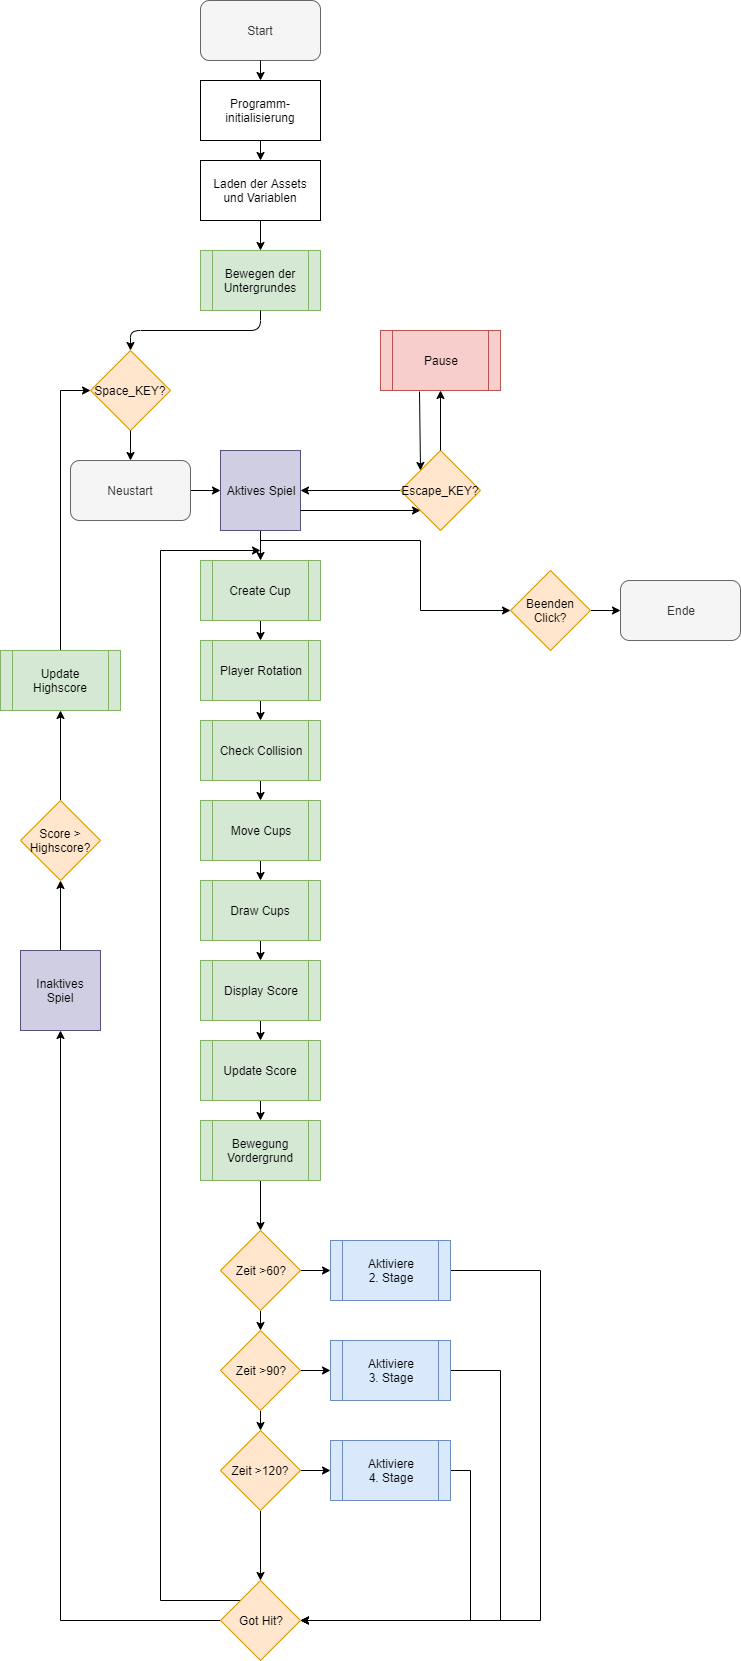

The diagram above was exported from draw.io. Its source (the exported page's mxGraphModel, read from the mxfile embedded in the PNG):
<mxGraphModel dx="1408" dy="771" grid="1" gridSize="10" guides="1" tooltips="1" connect="1" arrows="1" fold="1" page="1" pageScale="1" pageWidth="827" pageHeight="1169" background="none" math="0" shadow="0">
  <root>
    <mxCell id="0" />
    <mxCell id="1" parent="0" />
    <mxCell id="Q6fat15UTDqyh_brySyI-2" value="Start" style="rounded=1;whiteSpace=wrap;html=1;fillColor=#f5f5f5;strokeColor=#666666;fontColor=#333333;" parent="1" vertex="1">
      <mxGeometry x="280" y="10" width="120" height="60" as="geometry" />
    </mxCell>
    <mxCell id="Q6fat15UTDqyh_brySyI-3" value="Programm-initialisierung" style="rounded=0;whiteSpace=wrap;html=1;" parent="1" vertex="1">
      <mxGeometry x="280" y="90" width="120" height="60" as="geometry" />
    </mxCell>
    <mxCell id="Q6fat15UTDqyh_brySyI-4" value="Laden der Assets und Variablen" style="rounded=0;whiteSpace=wrap;html=1;" parent="1" vertex="1">
      <mxGeometry x="280" y="170" width="120" height="60" as="geometry" />
    </mxCell>
    <mxCell id="Q6fat15UTDqyh_brySyI-6" value="Pause" style="shape=process;whiteSpace=wrap;html=1;backgroundOutline=1;fillColor=#f8cecc;strokeColor=#b85450;" parent="1" vertex="1">
      <mxGeometry x="460" y="340" width="120" height="60" as="geometry" />
    </mxCell>
    <mxCell id="Kir7E6ANrU_Cxx0I29sZ-9" style="edgeStyle=orthogonalEdgeStyle;rounded=0;orthogonalLoop=1;jettySize=auto;html=1;exitX=0.5;exitY=1;exitDx=0;exitDy=0;entryX=0.5;entryY=0;entryDx=0;entryDy=0;" parent="1" source="Q6fat15UTDqyh_brySyI-7" target="Q6fat15UTDqyh_brySyI-28" edge="1">
      <mxGeometry relative="1" as="geometry" />
    </mxCell>
    <mxCell id="Q6fat15UTDqyh_brySyI-7" value="Create Cup" style="shape=process;whiteSpace=wrap;html=1;backgroundOutline=1;fillColor=#d5e8d4;strokeColor=#82b366;" parent="1" vertex="1">
      <mxGeometry x="280" y="570" width="120" height="60" as="geometry" />
    </mxCell>
    <mxCell id="Kir7E6ANrU_Cxx0I29sZ-8" style="edgeStyle=orthogonalEdgeStyle;rounded=0;orthogonalLoop=1;jettySize=auto;html=1;exitX=0.5;exitY=1;exitDx=0;exitDy=0;entryX=0.5;entryY=0;entryDx=0;entryDy=0;" parent="1" source="Q6fat15UTDqyh_brySyI-8" target="Q6fat15UTDqyh_brySyI-7" edge="1">
      <mxGeometry relative="1" as="geometry" />
    </mxCell>
    <mxCell id="Q6fat15UTDqyh_brySyI-8" value="Aktives Spiel" style="whiteSpace=wrap;html=1;aspect=fixed;fillColor=#d0cee2;strokeColor=#56517e;" parent="1" vertex="1">
      <mxGeometry x="300" y="460" width="80" height="80" as="geometry" />
    </mxCell>
    <mxCell id="Q6fat15UTDqyh_brySyI-10" value="" style="endArrow=classic;html=1;exitX=1;exitY=0.5;exitDx=0;exitDy=0;entryX=0;entryY=0.5;entryDx=0;entryDy=0;" parent="1" source="9zZTYxnOjqq1BHAR7Tk0-19" target="Q6fat15UTDqyh_brySyI-8" edge="1">
      <mxGeometry width="50" height="50" relative="1" as="geometry">
        <mxPoint x="270" y="500" as="sourcePoint" />
        <mxPoint x="300" y="500" as="targetPoint" />
      </mxGeometry>
    </mxCell>
    <mxCell id="Q6fat15UTDqyh_brySyI-11" value="" style="endArrow=classic;html=1;exitX=1;exitY=0.5;exitDx=0;exitDy=0;entryX=0.5;entryY=0;entryDx=0;entryDy=0;" parent="1" target="Q6fat15UTDqyh_brySyI-3" edge="1">
      <mxGeometry width="50" height="50" relative="1" as="geometry">
        <mxPoint x="340" y="70" as="sourcePoint" />
        <mxPoint x="420" y="100" as="targetPoint" />
      </mxGeometry>
    </mxCell>
    <mxCell id="Q6fat15UTDqyh_brySyI-12" value="" style="endArrow=classic;html=1;exitX=0.5;exitY=1;exitDx=0;exitDy=0;entryX=0.5;entryY=0;entryDx=0;entryDy=0;" parent="1" source="Q6fat15UTDqyh_brySyI-3" target="Q6fat15UTDqyh_brySyI-4" edge="1">
      <mxGeometry width="50" height="50" relative="1" as="geometry">
        <mxPoint x="350" y="80" as="sourcePoint" />
        <mxPoint x="350" y="100" as="targetPoint" />
      </mxGeometry>
    </mxCell>
    <mxCell id="Q6fat15UTDqyh_brySyI-13" value="" style="endArrow=classic;html=1;exitX=0.5;exitY=1;exitDx=0;exitDy=0;entryX=0.5;entryY=0;entryDx=0;entryDy=0;" parent="1" source="Q6fat15UTDqyh_brySyI-4" target="Q6fat15UTDqyh_brySyI-33" edge="1">
      <mxGeometry width="50" height="50" relative="1" as="geometry">
        <mxPoint x="350" y="160" as="sourcePoint" />
        <mxPoint x="340" y="260" as="targetPoint" />
      </mxGeometry>
    </mxCell>
    <mxCell id="Q6fat15UTDqyh_brySyI-14" value="" style="endArrow=classic;html=1;exitX=0.325;exitY=1.017;exitDx=0;exitDy=0;entryX=0;entryY=0;entryDx=0;entryDy=0;exitPerimeter=0;" parent="1" source="Q6fat15UTDqyh_brySyI-6" target="Q6fat15UTDqyh_brySyI-21" edge="1">
      <mxGeometry width="50" height="50" relative="1" as="geometry">
        <mxPoint x="300" y="260" as="sourcePoint" />
        <mxPoint x="380" y="290" as="targetPoint" />
      </mxGeometry>
    </mxCell>
    <mxCell id="Q6fat15UTDqyh_brySyI-16" value="Space_KEY?" style="rhombus;whiteSpace=wrap;html=1;fillColor=#ffe6cc;strokeColor=#d79b00;" parent="1" vertex="1">
      <mxGeometry x="170" y="360" width="80" height="80" as="geometry" />
    </mxCell>
    <mxCell id="Q6fat15UTDqyh_brySyI-19" value="" style="endArrow=classic;html=1;exitX=0.5;exitY=1;exitDx=0;exitDy=0;entryX=0.5;entryY=0;entryDx=0;entryDy=0;" parent="1" source="Q6fat15UTDqyh_brySyI-16" target="9zZTYxnOjqq1BHAR7Tk0-19" edge="1">
      <mxGeometry width="50" height="50" relative="1" as="geometry">
        <mxPoint x="350" y="240" as="sourcePoint" />
        <mxPoint x="210" y="470" as="targetPoint" />
      </mxGeometry>
    </mxCell>
    <mxCell id="Q6fat15UTDqyh_brySyI-20" value="" style="endArrow=classic;html=1;exitX=1;exitY=0.75;exitDx=0;exitDy=0;entryX=0;entryY=1;entryDx=0;entryDy=0;" parent="1" source="Q6fat15UTDqyh_brySyI-8" target="Q6fat15UTDqyh_brySyI-21" edge="1">
      <mxGeometry width="50" height="50" relative="1" as="geometry">
        <mxPoint x="440" y="400" as="sourcePoint" />
        <mxPoint x="480" y="400" as="targetPoint" />
      </mxGeometry>
    </mxCell>
    <mxCell id="Q6fat15UTDqyh_brySyI-27" value="" style="edgeStyle=orthogonalEdgeStyle;rounded=0;orthogonalLoop=1;jettySize=auto;html=1;entryX=1;entryY=0.5;entryDx=0;entryDy=0;" parent="1" source="Q6fat15UTDqyh_brySyI-21" target="Q6fat15UTDqyh_brySyI-8" edge="1">
      <mxGeometry relative="1" as="geometry">
        <mxPoint x="400" y="400" as="targetPoint" />
      </mxGeometry>
    </mxCell>
    <mxCell id="Q6fat15UTDqyh_brySyI-21" value="Escape_KEY?" style="rhombus;whiteSpace=wrap;html=1;fillColor=#ffe6cc;strokeColor=#d79b00;" parent="1" vertex="1">
      <mxGeometry x="480" y="460" width="80" height="80" as="geometry" />
    </mxCell>
    <mxCell id="Q6fat15UTDqyh_brySyI-24" value="" style="endArrow=classic;html=1;exitX=0.5;exitY=0;exitDx=0;exitDy=0;entryX=0.5;entryY=1;entryDx=0;entryDy=0;" parent="1" source="Q6fat15UTDqyh_brySyI-21" target="Q6fat15UTDqyh_brySyI-6" edge="1">
      <mxGeometry width="50" height="50" relative="1" as="geometry">
        <mxPoint x="390" y="430" as="sourcePoint" />
        <mxPoint x="520" y="290" as="targetPoint" />
      </mxGeometry>
    </mxCell>
    <mxCell id="Kir7E6ANrU_Cxx0I29sZ-10" style="edgeStyle=orthogonalEdgeStyle;rounded=0;orthogonalLoop=1;jettySize=auto;html=1;exitX=0.5;exitY=1;exitDx=0;exitDy=0;entryX=0.5;entryY=0;entryDx=0;entryDy=0;" parent="1" source="Q6fat15UTDqyh_brySyI-28" target="Q6fat15UTDqyh_brySyI-29" edge="1">
      <mxGeometry relative="1" as="geometry" />
    </mxCell>
    <mxCell id="Q6fat15UTDqyh_brySyI-28" value="Player Rotation" style="shape=process;whiteSpace=wrap;html=1;backgroundOutline=1;fillColor=#d5e8d4;strokeColor=#82b366;" parent="1" vertex="1">
      <mxGeometry x="280" y="650" width="120" height="60" as="geometry" />
    </mxCell>
    <mxCell id="Kir7E6ANrU_Cxx0I29sZ-11" style="edgeStyle=orthogonalEdgeStyle;rounded=0;orthogonalLoop=1;jettySize=auto;html=1;exitX=0.5;exitY=1;exitDx=0;exitDy=0;entryX=0.5;entryY=0;entryDx=0;entryDy=0;" parent="1" source="Q6fat15UTDqyh_brySyI-29" target="Q6fat15UTDqyh_brySyI-30" edge="1">
      <mxGeometry relative="1" as="geometry" />
    </mxCell>
    <mxCell id="Q6fat15UTDqyh_brySyI-29" value="Check Collision" style="shape=process;whiteSpace=wrap;html=1;backgroundOutline=1;fillColor=#d5e8d4;strokeColor=#82b366;" parent="1" vertex="1">
      <mxGeometry x="280" y="730" width="120" height="60" as="geometry" />
    </mxCell>
    <mxCell id="Kir7E6ANrU_Cxx0I29sZ-12" style="edgeStyle=orthogonalEdgeStyle;rounded=0;orthogonalLoop=1;jettySize=auto;html=1;exitX=0.5;exitY=1;exitDx=0;exitDy=0;entryX=0.5;entryY=0;entryDx=0;entryDy=0;" parent="1" source="Q6fat15UTDqyh_brySyI-30" target="Q6fat15UTDqyh_brySyI-31" edge="1">
      <mxGeometry relative="1" as="geometry" />
    </mxCell>
    <mxCell id="Q6fat15UTDqyh_brySyI-30" value="Move Cups" style="shape=process;whiteSpace=wrap;html=1;backgroundOutline=1;fillColor=#d5e8d4;strokeColor=#82b366;" parent="1" vertex="1">
      <mxGeometry x="280" y="810" width="120" height="60" as="geometry" />
    </mxCell>
    <mxCell id="Kir7E6ANrU_Cxx0I29sZ-13" style="edgeStyle=orthogonalEdgeStyle;rounded=0;orthogonalLoop=1;jettySize=auto;html=1;exitX=0.5;exitY=1;exitDx=0;exitDy=0;entryX=0.5;entryY=0;entryDx=0;entryDy=0;" parent="1" source="Q6fat15UTDqyh_brySyI-31" target="Q6fat15UTDqyh_brySyI-32" edge="1">
      <mxGeometry relative="1" as="geometry" />
    </mxCell>
    <mxCell id="Q6fat15UTDqyh_brySyI-31" value="Draw Cups" style="shape=process;whiteSpace=wrap;html=1;backgroundOutline=1;fillColor=#d5e8d4;strokeColor=#82b366;" parent="1" vertex="1">
      <mxGeometry x="280" y="890" width="120" height="60" as="geometry" />
    </mxCell>
    <mxCell id="Kir7E6ANrU_Cxx0I29sZ-14" style="edgeStyle=orthogonalEdgeStyle;rounded=0;orthogonalLoop=1;jettySize=auto;html=1;exitX=0.5;exitY=1;exitDx=0;exitDy=0;entryX=0.5;entryY=0;entryDx=0;entryDy=0;" parent="1" source="Q6fat15UTDqyh_brySyI-32" target="Kir7E6ANrU_Cxx0I29sZ-5" edge="1">
      <mxGeometry relative="1" as="geometry" />
    </mxCell>
    <mxCell id="Q6fat15UTDqyh_brySyI-32" value="Display Score" style="shape=process;whiteSpace=wrap;html=1;backgroundOutline=1;fillColor=#d5e8d4;strokeColor=#82b366;" parent="1" vertex="1">
      <mxGeometry x="280" y="970" width="120" height="60" as="geometry" />
    </mxCell>
    <mxCell id="Q6fat15UTDqyh_brySyI-33" value="Bewegen der Untergrundes" style="shape=process;whiteSpace=wrap;html=1;backgroundOutline=1;fillColor=#d5e8d4;strokeColor=#82b366;" parent="1" vertex="1">
      <mxGeometry x="280" y="260" width="120" height="60" as="geometry" />
    </mxCell>
    <mxCell id="Q6fat15UTDqyh_brySyI-35" value="" style="endArrow=classic;html=1;entryX=0.5;entryY=0;entryDx=0;entryDy=0;exitX=0.5;exitY=1;exitDx=0;exitDy=0;" parent="1" source="Q6fat15UTDqyh_brySyI-33" target="Q6fat15UTDqyh_brySyI-16" edge="1">
      <mxGeometry width="50" height="50" relative="1" as="geometry">
        <mxPoint x="340" y="320" as="sourcePoint" />
        <mxPoint x="350" y="270" as="targetPoint" />
        <Array as="points">
          <mxPoint x="340" y="340" />
          <mxPoint x="210" y="340" />
        </Array>
      </mxGeometry>
    </mxCell>
    <mxCell id="Kir7E6ANrU_Cxx0I29sZ-22" style="edgeStyle=orthogonalEdgeStyle;rounded=0;orthogonalLoop=1;jettySize=auto;html=1;exitX=0.5;exitY=0;exitDx=0;exitDy=0;entryX=0;entryY=0.5;entryDx=0;entryDy=0;" parent="1" source="Q6fat15UTDqyh_brySyI-36" target="Q6fat15UTDqyh_brySyI-16" edge="1">
      <mxGeometry relative="1" as="geometry" />
    </mxCell>
    <mxCell id="Q6fat15UTDqyh_brySyI-36" value="Update Highscore" style="shape=process;whiteSpace=wrap;html=1;backgroundOutline=1;fillColor=#d5e8d4;strokeColor=#82b366;" parent="1" vertex="1">
      <mxGeometry x="80" y="660" width="120" height="60" as="geometry" />
    </mxCell>
    <mxCell id="Kir7E6ANrU_Cxx0I29sZ-21" style="edgeStyle=orthogonalEdgeStyle;rounded=0;orthogonalLoop=1;jettySize=auto;html=1;exitX=0.5;exitY=0;exitDx=0;exitDy=0;entryX=0.5;entryY=1;entryDx=0;entryDy=0;" parent="1" source="Q6fat15UTDqyh_brySyI-37" target="Q6fat15UTDqyh_brySyI-36" edge="1">
      <mxGeometry relative="1" as="geometry" />
    </mxCell>
    <mxCell id="Q6fat15UTDqyh_brySyI-37" value="Score &amp;gt; Highscore?" style="rhombus;whiteSpace=wrap;html=1;fillColor=#ffe6cc;strokeColor=#d79b00;" parent="1" vertex="1">
      <mxGeometry x="100" y="810" width="80" height="80" as="geometry" />
    </mxCell>
    <mxCell id="Kir7E6ANrU_Cxx0I29sZ-18" style="edgeStyle=orthogonalEdgeStyle;rounded=0;orthogonalLoop=1;jettySize=auto;html=1;exitX=1;exitY=0.5;exitDx=0;exitDy=0;entryX=0;entryY=0.5;entryDx=0;entryDy=0;" parent="1" source="Kir7E6ANrU_Cxx0I29sZ-1" target="Kir7E6ANrU_Cxx0I29sZ-2" edge="1">
      <mxGeometry relative="1" as="geometry" />
    </mxCell>
    <mxCell id="Kir7E6ANrU_Cxx0I29sZ-1" value="Beenden Click?" style="rhombus;whiteSpace=wrap;html=1;fillColor=#ffe6cc;strokeColor=#d79b00;" parent="1" vertex="1">
      <mxGeometry x="590" y="580" width="80" height="80" as="geometry" />
    </mxCell>
    <mxCell id="Kir7E6ANrU_Cxx0I29sZ-2" value="Ende" style="rounded=1;whiteSpace=wrap;html=1;fillColor=#f5f5f5;strokeColor=#666666;fontColor=#333333;" parent="1" vertex="1">
      <mxGeometry x="700" y="590" width="120" height="60" as="geometry" />
    </mxCell>
    <mxCell id="Kir7E6ANrU_Cxx0I29sZ-20" style="edgeStyle=orthogonalEdgeStyle;rounded=0;orthogonalLoop=1;jettySize=auto;html=1;exitX=0.5;exitY=0;exitDx=0;exitDy=0;entryX=0.5;entryY=1;entryDx=0;entryDy=0;" parent="1" source="Kir7E6ANrU_Cxx0I29sZ-3" target="Q6fat15UTDqyh_brySyI-37" edge="1">
      <mxGeometry relative="1" as="geometry" />
    </mxCell>
    <mxCell id="Kir7E6ANrU_Cxx0I29sZ-3" value="Inaktives Spiel" style="whiteSpace=wrap;html=1;aspect=fixed;fillColor=#d0cee2;strokeColor=#56517e;" parent="1" vertex="1">
      <mxGeometry x="100" y="960" width="80" height="80" as="geometry" />
    </mxCell>
    <mxCell id="Kir7E6ANrU_Cxx0I29sZ-19" style="edgeStyle=orthogonalEdgeStyle;rounded=0;orthogonalLoop=1;jettySize=auto;html=1;exitX=0;exitY=0.5;exitDx=0;exitDy=0;entryX=0.5;entryY=1;entryDx=0;entryDy=0;" parent="1" source="Kir7E6ANrU_Cxx0I29sZ-4" target="Kir7E6ANrU_Cxx0I29sZ-3" edge="1">
      <mxGeometry relative="1" as="geometry" />
    </mxCell>
    <mxCell id="9zZTYxnOjqq1BHAR7Tk0-3" style="edgeStyle=orthogonalEdgeStyle;rounded=0;orthogonalLoop=1;jettySize=auto;html=1;exitX=0;exitY=0;exitDx=0;exitDy=0;" edge="1" parent="1" source="Kir7E6ANrU_Cxx0I29sZ-4">
      <mxGeometry relative="1" as="geometry">
        <mxPoint x="340" y="560" as="targetPoint" />
        <Array as="points">
          <mxPoint x="240" y="1610" />
          <mxPoint x="240" y="560" />
          <mxPoint x="340" y="560" />
        </Array>
      </mxGeometry>
    </mxCell>
    <mxCell id="Kir7E6ANrU_Cxx0I29sZ-4" value="Got Hit?" style="rhombus;whiteSpace=wrap;html=1;fillColor=#ffe6cc;strokeColor=#d79b00;" parent="1" vertex="1">
      <mxGeometry x="300" y="1590" width="80" height="80" as="geometry" />
    </mxCell>
    <mxCell id="Kir7E6ANrU_Cxx0I29sZ-15" style="edgeStyle=orthogonalEdgeStyle;rounded=0;orthogonalLoop=1;jettySize=auto;html=1;exitX=0.5;exitY=1;exitDx=0;exitDy=0;entryX=0.5;entryY=0;entryDx=0;entryDy=0;" parent="1" source="Kir7E6ANrU_Cxx0I29sZ-5" target="Kir7E6ANrU_Cxx0I29sZ-6" edge="1">
      <mxGeometry relative="1" as="geometry" />
    </mxCell>
    <mxCell id="Kir7E6ANrU_Cxx0I29sZ-5" value="Update Score" style="shape=process;whiteSpace=wrap;html=1;backgroundOutline=1;fillColor=#d5e8d4;strokeColor=#82b366;" parent="1" vertex="1">
      <mxGeometry x="280" y="1050" width="120" height="60" as="geometry" />
    </mxCell>
    <mxCell id="Kir7E6ANrU_Cxx0I29sZ-16" style="edgeStyle=orthogonalEdgeStyle;rounded=0;orthogonalLoop=1;jettySize=auto;html=1;exitX=0.5;exitY=1;exitDx=0;exitDy=0;" parent="1" source="Kir7E6ANrU_Cxx0I29sZ-6" edge="1">
      <mxGeometry relative="1" as="geometry">
        <mxPoint x="340" y="1240" as="targetPoint" />
      </mxGeometry>
    </mxCell>
    <mxCell id="Kir7E6ANrU_Cxx0I29sZ-17" style="edgeStyle=orthogonalEdgeStyle;rounded=0;orthogonalLoop=1;jettySize=auto;html=1;entryX=0;entryY=0.5;entryDx=0;entryDy=0;" parent="1" target="Kir7E6ANrU_Cxx0I29sZ-1" edge="1">
      <mxGeometry relative="1" as="geometry">
        <mxPoint x="340" y="550" as="sourcePoint" />
        <Array as="points">
          <mxPoint x="500" y="550" />
          <mxPoint x="500" y="620" />
        </Array>
      </mxGeometry>
    </mxCell>
    <mxCell id="Kir7E6ANrU_Cxx0I29sZ-6" value="Bewegung Vordergrund" style="shape=process;whiteSpace=wrap;html=1;backgroundOutline=1;fillColor=#d5e8d4;strokeColor=#82b366;" parent="1" vertex="1">
      <mxGeometry x="280" y="1130" width="120" height="60" as="geometry" />
    </mxCell>
    <mxCell id="9zZTYxnOjqq1BHAR7Tk0-7" style="edgeStyle=orthogonalEdgeStyle;rounded=0;orthogonalLoop=1;jettySize=auto;html=1;exitX=0.5;exitY=1;exitDx=0;exitDy=0;entryX=0.5;entryY=0;entryDx=0;entryDy=0;" edge="1" parent="1" source="9zZTYxnOjqq1BHAR7Tk0-4" target="9zZTYxnOjqq1BHAR7Tk0-5">
      <mxGeometry relative="1" as="geometry" />
    </mxCell>
    <mxCell id="9zZTYxnOjqq1BHAR7Tk0-13" style="edgeStyle=orthogonalEdgeStyle;rounded=0;orthogonalLoop=1;jettySize=auto;html=1;exitX=1;exitY=0.5;exitDx=0;exitDy=0;entryX=0;entryY=0.5;entryDx=0;entryDy=0;" edge="1" parent="1" source="9zZTYxnOjqq1BHAR7Tk0-4" target="9zZTYxnOjqq1BHAR7Tk0-10">
      <mxGeometry relative="1" as="geometry" />
    </mxCell>
    <mxCell id="9zZTYxnOjqq1BHAR7Tk0-4" value="Zeit &amp;gt;60?" style="rhombus;whiteSpace=wrap;html=1;fillColor=#ffe6cc;strokeColor=#d79b00;" vertex="1" parent="1">
      <mxGeometry x="300" y="1240" width="80" height="80" as="geometry" />
    </mxCell>
    <mxCell id="9zZTYxnOjqq1BHAR7Tk0-8" style="edgeStyle=orthogonalEdgeStyle;rounded=0;orthogonalLoop=1;jettySize=auto;html=1;exitX=0.5;exitY=1;exitDx=0;exitDy=0;entryX=0.5;entryY=0;entryDx=0;entryDy=0;" edge="1" parent="1" source="9zZTYxnOjqq1BHAR7Tk0-5" target="9zZTYxnOjqq1BHAR7Tk0-6">
      <mxGeometry relative="1" as="geometry" />
    </mxCell>
    <mxCell id="9zZTYxnOjqq1BHAR7Tk0-14" style="edgeStyle=orthogonalEdgeStyle;rounded=0;orthogonalLoop=1;jettySize=auto;html=1;exitX=1;exitY=0.5;exitDx=0;exitDy=0;entryX=0;entryY=0.5;entryDx=0;entryDy=0;" edge="1" parent="1" source="9zZTYxnOjqq1BHAR7Tk0-5" target="9zZTYxnOjqq1BHAR7Tk0-11">
      <mxGeometry relative="1" as="geometry" />
    </mxCell>
    <mxCell id="9zZTYxnOjqq1BHAR7Tk0-5" value="Zeit &amp;gt;90?" style="rhombus;whiteSpace=wrap;html=1;fillColor=#ffe6cc;strokeColor=#d79b00;" vertex="1" parent="1">
      <mxGeometry x="300" y="1340" width="80" height="80" as="geometry" />
    </mxCell>
    <mxCell id="9zZTYxnOjqq1BHAR7Tk0-9" style="edgeStyle=orthogonalEdgeStyle;rounded=0;orthogonalLoop=1;jettySize=auto;html=1;exitX=0.5;exitY=1;exitDx=0;exitDy=0;entryX=0.5;entryY=0;entryDx=0;entryDy=0;" edge="1" parent="1" source="9zZTYxnOjqq1BHAR7Tk0-6" target="Kir7E6ANrU_Cxx0I29sZ-4">
      <mxGeometry relative="1" as="geometry" />
    </mxCell>
    <mxCell id="9zZTYxnOjqq1BHAR7Tk0-15" style="edgeStyle=orthogonalEdgeStyle;rounded=0;orthogonalLoop=1;jettySize=auto;html=1;exitX=1;exitY=0.5;exitDx=0;exitDy=0;entryX=0;entryY=0.5;entryDx=0;entryDy=0;" edge="1" parent="1" source="9zZTYxnOjqq1BHAR7Tk0-6" target="9zZTYxnOjqq1BHAR7Tk0-12">
      <mxGeometry relative="1" as="geometry" />
    </mxCell>
    <mxCell id="9zZTYxnOjqq1BHAR7Tk0-6" value="Zeit &amp;gt;120?" style="rhombus;whiteSpace=wrap;html=1;fillColor=#ffe6cc;strokeColor=#d79b00;" vertex="1" parent="1">
      <mxGeometry x="300" y="1440" width="80" height="80" as="geometry" />
    </mxCell>
    <mxCell id="9zZTYxnOjqq1BHAR7Tk0-16" style="edgeStyle=orthogonalEdgeStyle;rounded=0;orthogonalLoop=1;jettySize=auto;html=1;exitX=1;exitY=0.5;exitDx=0;exitDy=0;entryX=1;entryY=0.5;entryDx=0;entryDy=0;" edge="1" parent="1" source="9zZTYxnOjqq1BHAR7Tk0-10" target="Kir7E6ANrU_Cxx0I29sZ-4">
      <mxGeometry relative="1" as="geometry">
        <mxPoint x="680" y="1640" as="targetPoint" />
        <Array as="points">
          <mxPoint x="620" y="1280" />
          <mxPoint x="620" y="1630" />
        </Array>
      </mxGeometry>
    </mxCell>
    <mxCell id="9zZTYxnOjqq1BHAR7Tk0-10" value="Aktiviere &lt;br&gt;2. Stage" style="shape=process;whiteSpace=wrap;html=1;backgroundOutline=1;fillColor=#dae8fc;strokeColor=#6c8ebf;" vertex="1" parent="1">
      <mxGeometry x="410" y="1250" width="120" height="60" as="geometry" />
    </mxCell>
    <mxCell id="9zZTYxnOjqq1BHAR7Tk0-17" style="edgeStyle=orthogonalEdgeStyle;rounded=0;orthogonalLoop=1;jettySize=auto;html=1;exitX=1;exitY=0.5;exitDx=0;exitDy=0;entryX=1;entryY=0.5;entryDx=0;entryDy=0;" edge="1" parent="1" source="9zZTYxnOjqq1BHAR7Tk0-11" target="Kir7E6ANrU_Cxx0I29sZ-4">
      <mxGeometry relative="1" as="geometry">
        <mxPoint x="640" y="1380" as="targetPoint" />
        <Array as="points">
          <mxPoint x="580" y="1380" />
          <mxPoint x="580" y="1630" />
        </Array>
      </mxGeometry>
    </mxCell>
    <mxCell id="9zZTYxnOjqq1BHAR7Tk0-11" value="Aktiviere &lt;br&gt;3. Stage" style="shape=process;whiteSpace=wrap;html=1;backgroundOutline=1;fillColor=#dae8fc;strokeColor=#6c8ebf;" vertex="1" parent="1">
      <mxGeometry x="410" y="1350" width="120" height="60" as="geometry" />
    </mxCell>
    <mxCell id="9zZTYxnOjqq1BHAR7Tk0-18" style="edgeStyle=orthogonalEdgeStyle;rounded=0;orthogonalLoop=1;jettySize=auto;html=1;exitX=1;exitY=0.5;exitDx=0;exitDy=0;" edge="1" parent="1" source="9zZTYxnOjqq1BHAR7Tk0-12">
      <mxGeometry relative="1" as="geometry">
        <mxPoint x="380" y="1630" as="targetPoint" />
        <Array as="points">
          <mxPoint x="550" y="1480" />
          <mxPoint x="550" y="1630" />
        </Array>
      </mxGeometry>
    </mxCell>
    <mxCell id="9zZTYxnOjqq1BHAR7Tk0-12" value="Aktiviere &lt;br&gt;4. Stage" style="shape=process;whiteSpace=wrap;html=1;backgroundOutline=1;fillColor=#dae8fc;strokeColor=#6c8ebf;" vertex="1" parent="1">
      <mxGeometry x="410" y="1450" width="120" height="60" as="geometry" />
    </mxCell>
    <mxCell id="9zZTYxnOjqq1BHAR7Tk0-19" value="Neustart" style="rounded=1;whiteSpace=wrap;html=1;fillColor=#f5f5f5;strokeColor=#666666;fontColor=#333333;" vertex="1" parent="1">
      <mxGeometry x="150" y="470" width="120" height="60" as="geometry" />
    </mxCell>
  </root>
</mxGraphModel>